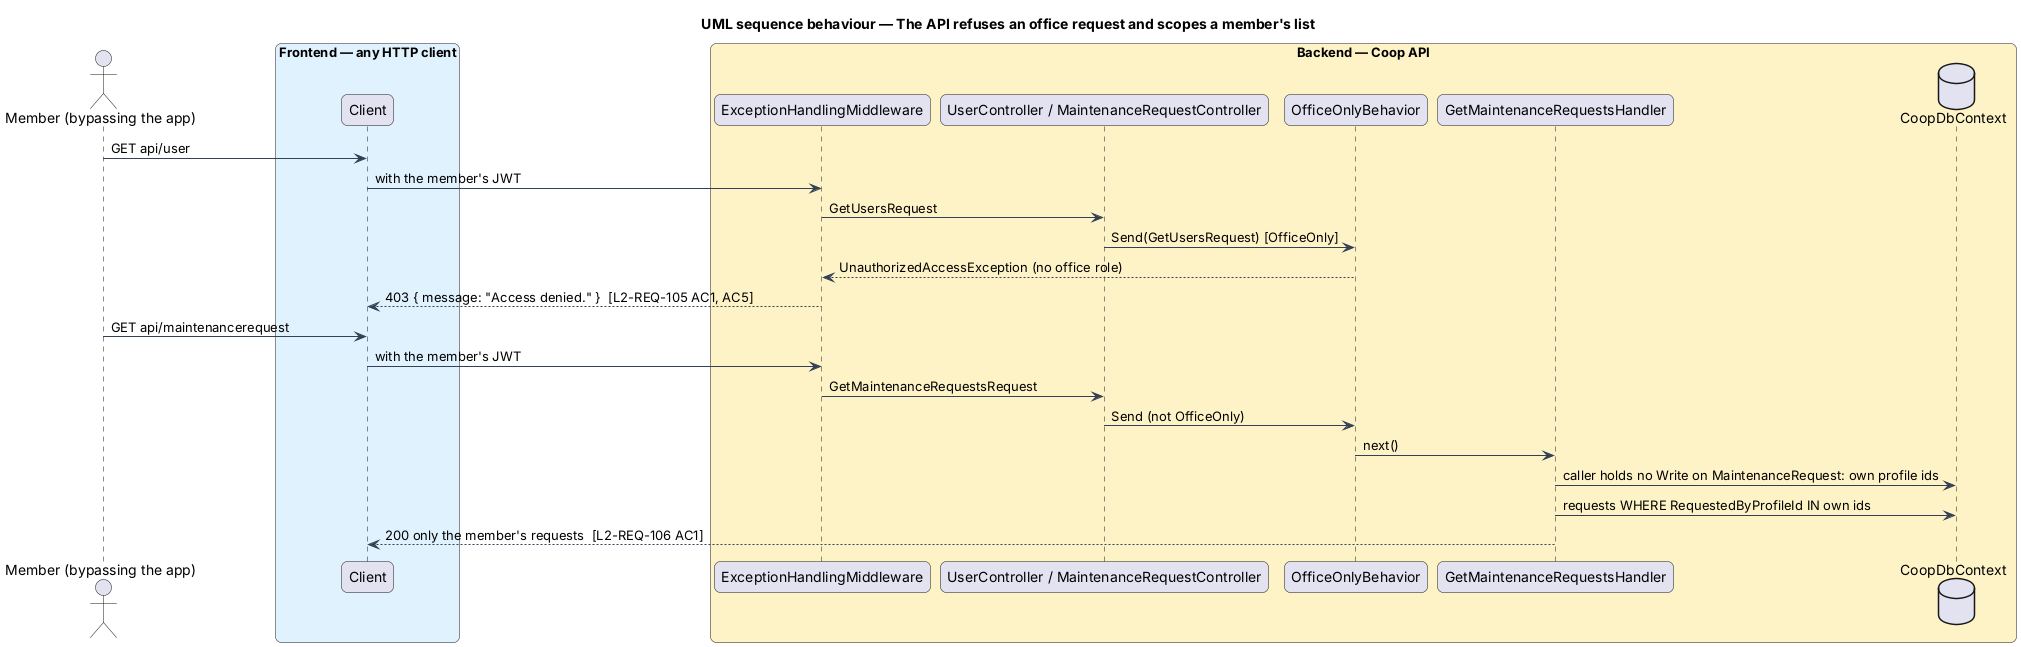

The diagram above was rendered by PlantUML. Its source (embedded in the PNG):
@startuml
title UML sequence behaviour — The API refuses an office request and scopes a member's list
skinparam backgroundColor #FFFFFF
skinparam shadowing false
skinparam roundcorner 12
skinparam defaultFontName Arial
skinparam ArrowColor #344054
actor "Member (bypassing the app)" as member
box "Frontend — any HTTP client" #E0F2FE
  participant "Client" as client
end box
box "Backend — Coop API" #FEF3C7
  participant "ExceptionHandlingMiddleware" as middleware
  participant "UserController / MaintenanceRequestController" as controller
  participant "OfficeOnlyBehavior" as officeOnly
  participant "GetMaintenanceRequestsHandler" as handler
  database "CoopDbContext" as db
end box
member -> client : GET api/user
client -> middleware : with the member's JWT
middleware -> controller : GetUsersRequest
controller -> officeOnly : Send(GetUsersRequest) [OfficeOnly]
officeOnly --> middleware : UnauthorizedAccessException (no office role)
middleware --> client : 403 { message: "Access denied." }  [L2-REQ-105 AC1, AC5]
member -> client : GET api/maintenancerequest
client -> middleware : with the member's JWT
middleware -> controller : GetMaintenanceRequestsRequest
controller -> officeOnly : Send (not OfficeOnly)
officeOnly -> handler : next()
handler -> db : caller holds no Write on MaintenanceRequest: own profile ids
handler -> db : requests WHERE RequestedByProfileId IN own ids
handler --> client : 200 only the member's requests  [L2-REQ-106 AC1]
@enduml